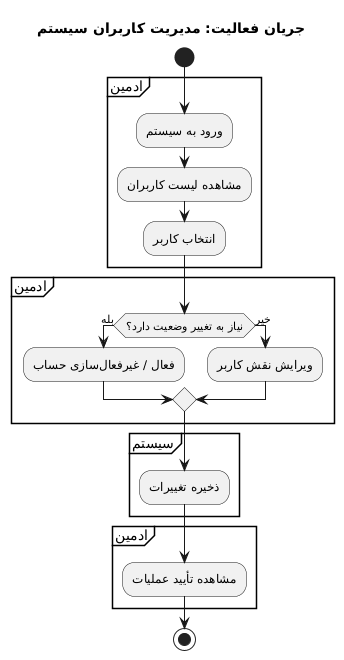

The diagram above was rendered by PlantUML. Its source (embedded in the PNG):
@startuml
title جریان فعالیت: مدیریت کاربران سیستم

start

partition "ادمین" {
    :ورود به سیستم;
    :مشاهده لیست کاربران;
    :انتخاب کاربر;
}

partition "ادمین" {
    if (نیاز به تغییر وضعیت دارد؟) then (بله)
        :فعال / غیرفعالسازی حساب;
    else (خیر)
        :ویرایش نقش کاربر;
    endif
}

partition "سیستم" {
    :ذخیره تغییرات;
}

partition "ادمین" {
    :مشاهده تأیید عملیات;
}

stop
@enduml